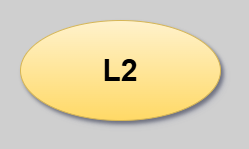

The diagram above was exported from draw.io. Its source (the exported page's mxGraphModel, read from the mxfile embedded in the PNG):
<mxGraphModel dx="2508" dy="401" grid="1" gridSize="10" guides="1" tooltips="1" connect="1" arrows="1" fold="1" page="1" pageScale="1" pageWidth="1654" pageHeight="1169" background="#CFCFCF" math="0" shadow="1">
  <root>
    <mxCell id="0" />
    <mxCell id="1" parent="0" />
    <mxCell id="ZMEsA4NolJq_5R5jAU8e-3" value="&lt;b&gt;&lt;font style=&quot;font-size: 30px;&quot;&gt;L2&lt;/font&gt;&lt;/b&gt;" style="ellipse;whiteSpace=wrap;html=1;fillColor=#fff2cc;strokeColor=#d6b656;gradientColor=#ffd966;shadow=1" parent="1" vertex="1">
      <mxGeometry x="-1630" y="20" width="200" height="100" as="geometry" />
    </mxCell>
    <mxCell id="border-rect" value="" style="rounded=0;strokeColor=none;fillColor=none;" parent="1" vertex="1">
      <mxGeometry x="-1650" width="238" height="138" as="geometry" />
    </mxCell>
  </root>
</mxGraphModel>